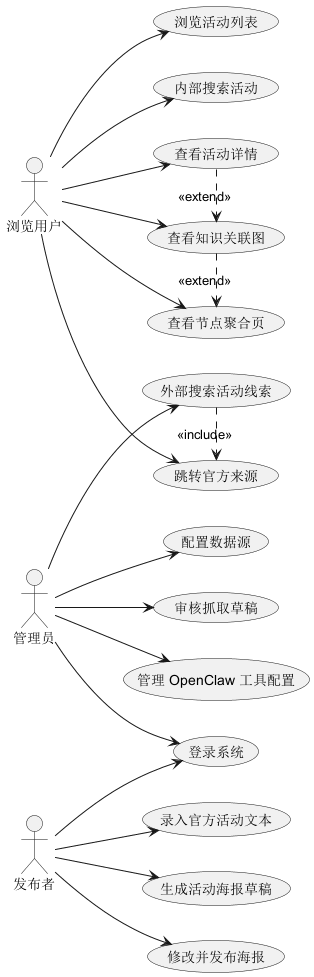

The diagram above was rendered by PlantUML. Its source (embedded in the PNG):
@startuml
left to right direction

actor 发布者
actor 浏览用户
actor 管理员

usecase "登录系统" as UC1
usecase "录入官方活动文本" as UC2
usecase "生成活动海报草稿" as UC3
usecase "修改并发布海报" as UC4
usecase "浏览活动列表" as UC5
usecase "查看活动详情" as UC6
usecase "查看知识关联图" as UC7
usecase "查看节点聚合页" as UC8
usecase "跳转官方来源" as UC9
usecase "内部搜索活动" as UC10
usecase "外部搜索活动线索" as UC11
usecase "配置数据源" as UC12
usecase "审核抓取草稿" as UC13
usecase "管理 OpenClaw 工具配置" as UC14

发布者 --> UC1
发布者 --> UC2
发布者 --> UC3
发布者 --> UC4

浏览用户 --> UC5
浏览用户 --> UC6
浏览用户 --> UC7
浏览用户 --> UC8
浏览用户 --> UC9
浏览用户 --> UC10

管理员 --> UC1
管理员 --> UC11
管理员 --> UC12
管理员 --> UC13
管理员 --> UC14

UC6 .> UC7 : <<extend>>
UC7 .> UC8 : <<extend>>
UC11 .> UC9 : <<include>>
@enduml